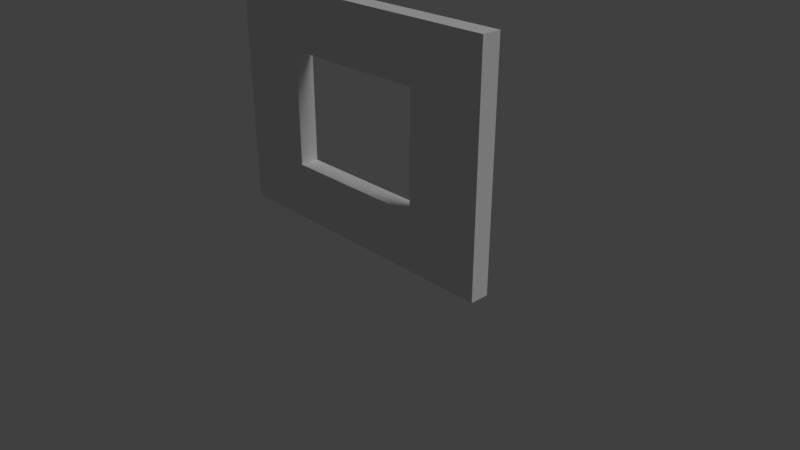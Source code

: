# Source: SM_Wall_Window_4x3x0.25.blend  (saved by Blender 2.79.0; exported with 4.5.12 LTS)
import bpy
from mathutils import Matrix  # noqa: F401  (used for matrix-valued properties, if any)

bpy.ops.wm.read_factory_settings(use_empty=True)
scene = bpy.context.scene
scene.name = 'Scene'

# ---- collections
col_collection_1 = bpy.data.collections.new('Collection 1'); scene.collection.children.link(col_collection_1)

# ---- world
world_world = bpy.data.worlds.new('World'); scene.world = world_world
world_world.color = (0.05088, 0.05088, 0.05088)
world_world.use_sun_shadow = False
world_world.sun_shadow_jitter_overblur = 0.0
world_world.cycles.sampling_method = 'MANUAL'

# ---- cameras
cam_camera = bpy.data.cameras.new('Camera')
cam_camera.clip_end = 100.0
cam_camera.lens = 35.0
cam_camera.sensor_width = 32.0
cam_camera.sensor_height = 18.0
cam_camera.ortho_scale = 7.314
cam_camera.dof.focus_distance = 0.0

# ---- lights
light_lamp = bpy.data.lights.new('Lamp', 'SUN')
light_lamp.transmission_factor = 0.0
light_lamp.cutoff_distance = 30.0
light_lamp.angle = 0.4121
light_lamp.energy = 1.0
light_lamp.shadow_buffer_clip_start = 1.001
light_lamp.shadow_soft_size = 0.209
light_lamp.shadow_cascade_max_distance = 1000.0

# ---- meshes
me_cube = bpy.data.meshes.new('Cube')
me_cube.from_pydata([(-2.0, -0.25, 0.0), (-2.0, -0.25, 3.0), (-2.0, 0.0, 0.0), (-2.0, 0.0, 3.0), (2.0, -0.25, 0.0), (2.0, -0.25, 3.0), (2.0, 0.0, 0.0), (2.0, 0.0, 3.0), (-2.0, -0.25, 0.75), (-2.0, -0.25, 1.5), (-2.0, -0.25, 2.25), (-2.0, 0.0, 2.25), (-2.0, 0.0, 1.5), (-2.0, 0.0, 0.75), (1.0, 0.0, 0.0), (0.0, 0.0, 0.0), (-1.0, 0.0, 0.0), (-1.0, 0.0, 3.0), (0.0, 0.0, 3.0), (1.0, 0.0, 3.0), (2.0, 0.0, 2.25), (2.0, 0.0, 1.5), (2.0, 0.0, 0.75), (2.0, -0.25, 2.25), (2.0, -0.25, 1.5), (2.0, -0.25, 0.75), (-1.0, -0.25, 0.0), (0.0, -0.25, 0.0), (1.0, -0.25, 0.0), (1.0, -0.25, 3.0), (0.0, -0.25, 3.0), (-1.0, -0.25, 3.0), (1.0, -0.25, 0.75), (-1.0, -0.25, 0.75), (1.0, -0.25, 1.5), (-1.0, -0.25, 1.5), (1.0, -0.25, 2.25), (0.0, -0.25, 2.25), (-1.0, -0.25, 2.25), (-1.0, 0.0, 0.75), (1.0, 0.0, 0.75), (-1.0, 0.0, 1.5), (1.0, 0.0, 1.5), (-1.0, 0.0, 2.25), (0.0, 0.0, 2.25), (1.0, 0.0, 2.25), (0.0, -0.25, 0.75), (0.0, 0.0, 0.75)], [], [(10, 1, 3, 11), (45, 19, 7, 20), (20, 7, 5, 23), (38, 31, 1, 10), (14, 6, 4, 28), (17, 3, 1, 31), (7, 19, 29, 5), (43, 44, 37, 38), (44, 18, 19, 45), (2, 16, 26, 0), (32, 46, 27, 28), (26, 33, 8, 0), (33, 35, 9, 8), (35, 38, 10, 9), (4, 25, 32, 28), (18, 17, 31, 30), (25, 24, 34, 32), (33, 39, 41, 35), (24, 23, 36, 34), (14, 15, 47, 40), (23, 5, 29, 36), (27, 26, 16, 15), (46, 33, 26, 27), (6, 22, 25, 4), (22, 21, 24, 25), (21, 20, 23, 24), (14, 40, 22, 6), (40, 42, 21, 22), (42, 45, 20, 21), (2, 13, 39, 16), (36, 29, 30, 37), (13, 12, 41, 39), (42, 34, 36, 45), (12, 11, 43, 41), (42, 40, 32, 34), (11, 3, 17, 43), (0, 8, 13, 2), (8, 9, 12, 13), (9, 10, 11, 12), (37, 30, 31, 38), (43, 38, 35, 41), (15, 16, 39, 47), (32, 40, 47, 46), (19, 18, 30, 29), (45, 36, 37, 44), (28, 27, 15, 14), (39, 33, 46, 47), (43, 17, 18, 44)])
me_cube.use_remesh_preserve_volume = False
me_cube.use_remesh_preserve_attributes = False
me_cube.use_mirror_vertex_groups = False
me_cube.update()

# ---- objects
ob_sm_wall_window_4x3x0_25 = bpy.data.objects.new('SM_Wall Window 4x3x0.25', me_cube)
ob_lamp = bpy.data.objects.new('Lamp', light_lamp)
ob_camera = bpy.data.objects.new('Camera', cam_camera)

# ---- transforms, parenting, visibility, modifiers, constraints
ob_sm_wall_window_4x3x0_25.location = (0.0, 0.0, 0.0)
ob_sm_wall_window_4x3x0_25.lineart.crease_threshold = 0.0
ob_lamp.location = (0.03206, -0.002963, 6.776)
ob_lamp.rotation_euler = (0.6503, 0.05522, 1.866)
ob_lamp.lock_rotations_4d = False
ob_lamp.empty_display_type = 'ARROWS'
ob_lamp.color = (0.0, 0.0, 0.0, 0.0)
ob_lamp.lineart.crease_threshold = 0.0
ob_camera.location = (7.481, -6.508, 5.088)
ob_camera.rotation_euler = (1.109, 0.0, 0.8149)
ob_camera.lock_rotations_4d = False
ob_camera.empty_display_type = 'ARROWS'
ob_camera.color = (0.0, 0.0, 0.0, 0.0)
ob_camera.display_type = 'WIRE'
ob_camera.lineart.crease_threshold = 0.0

# ---- collection membership
col_collection_1.objects.link(ob_sm_wall_window_4x3x0_25)
col_collection_1.objects.link(ob_lamp)
col_collection_1.objects.link(ob_camera)

# ---- scene / render settings (as saved in the file)
scene.camera = ob_camera
scene.frame_start = 1; scene.frame_end = 250; scene.frame_set(1)
scene.render.engine = 'CYCLES'
scene.render.resolution_percentage = 50
scene.render.fps = 60
scene.render.dither_intensity = 0.0
scene.cycles.use_denoising = False
scene.cycles.samples = 256
scene.cycles.sampling_pattern = 'TABULATED_SOBOL'
scene.cycles.light_sampling_threshold = 0.0
scene.cycles.use_adaptive_sampling = False
scene.cycles.use_light_tree = False
scene.cycles.blur_glossy = 0.0
scene.cycles.sample_clamp_indirect = 0.0
scene.view_settings.view_transform = 'Standard'
bpy.context.view_layer.update()
